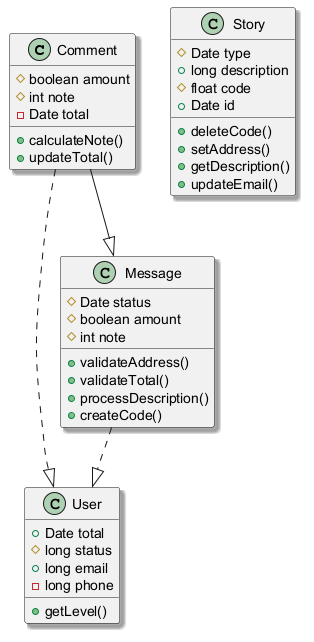

The diagram above was rendered by PlantUML. Its source (embedded in the PNG):
@startuml
skinparam shadowing true
class Comment {
  #boolean amount
  #int note
  -Date total
  +calculateNote()
  +updateTotal()
}
class User {
  +Date total
  #long status
  +long email
  -long phone
  +getLevel()
}
class Story {
  #Date type
  +long description
  #float code
  +Date id
  +deleteCode()
  +setAddress()
  +getDescription()
  +updateEmail()
}
class Message {
  #Date status
  #boolean amount
  #int note
  +validateAddress()
  +validateTotal()
  +processDescription()
  +createCode()
}
Comment ..|> User
Comment --|> Message
Message ..|> User
@enduml